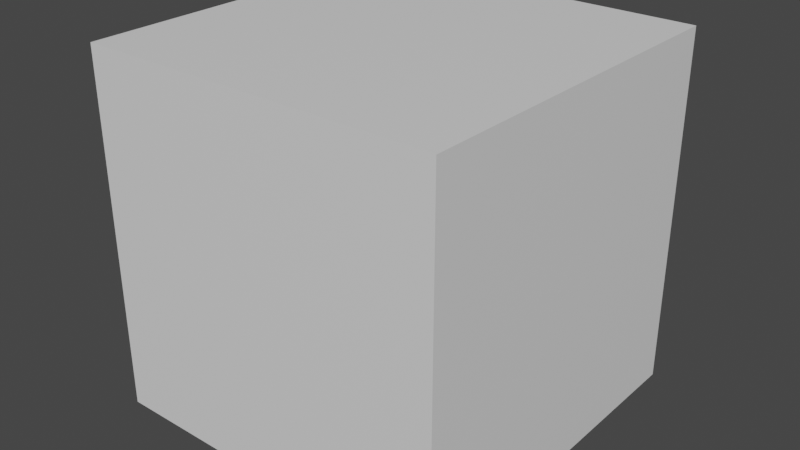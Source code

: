 # Source: ReciprocatingEngine.blend  (saved by Blender 3.4.6; exported with 4.5.12 LTS)
import bpy
from mathutils import Matrix  # noqa: F401  (used for matrix-valued properties, if any)

bpy.ops.wm.read_factory_settings(use_empty=True)
scene = bpy.context.scene
scene.name = 'Scene'

# ---- collections
col_collection = bpy.data.collections.new('Collection'); scene.collection.children.link(col_collection)

# ---- materials (node trees are filled in below, after node groups)
mat_material = bpy.data.materials.new('Material')
mat_material.alpha_threshold = 0.0
mat_material.use_transparent_shadow = False
mat_material.roughness = 0.5
mat_material.line_color = (0.0, 0.0, 0.0, 1.0)

# ---- material node trees
mat_material.use_nodes = True; mat_material.node_tree.nodes.clear()
_N = mat_material.node_tree.nodes; _L = mat_material.node_tree.links
n0 = _N.new('ShaderNodeOutputMaterial'); n0.name = 'Material Output'; n0.location = (300, 300)
n1 = _N.new('ShaderNodeBsdfPrincipled'); n1.name = 'Principled BSDF'; n1.location = (10, 300)
n1.distribution = 'GGX'
n1.subsurface_method = 'RANDOM_WALK_SKIN'
n1.inputs[3].default_value = 1.45
n1.inputs[27].default_value = (0.0, 0.0, 0.0, 1.0)
n1.inputs[28].default_value = 1.0
_L.new(n1.outputs[0], n0.inputs[0])
n0.is_active_output = True

# ---- world
world_world = bpy.data.worlds.new('World'); scene.world = world_world
world_world.use_nodes = True; world_world.node_tree.nodes.clear()
_N = world_world.node_tree.nodes; _L = world_world.node_tree.links
n0 = _N.new('ShaderNodeOutputWorld'); n0.name = 'World Output'; n0.location = (300, 300)
n1 = _N.new('ShaderNodeBackground'); n1.name = 'Background'; n1.location = (10, 300)
n1.inputs[0].default_value = (0.05088, 0.05088, 0.05088, 1.0)
_L.new(n1.outputs[0], n0.inputs[0])
n0.is_active_output = True
world_world.color = (0.05088, 0.05088, 0.05088)
world_world.use_sun_shadow = False
world_world.sun_shadow_jitter_overblur = 0.0

# ---- meshes
me_cube = bpy.data.meshes.new('Cube')
me_cube.from_pydata([(1.0, 1.0, 1.0), (1.0, 1.0, -1.0), (1.0, -1.0, 1.0), (1.0, -1.0, -1.0), (-1.0, 1.0, 1.0), (-1.0, 1.0, -1.0), (-1.0, -1.0, 1.0), (-1.0, -1.0, -1.0)], [], [(0, 4, 6, 2), (3, 2, 6, 7), (7, 6, 4, 5), (5, 1, 3, 7), (1, 0, 2, 3), (5, 4, 0, 1)])
_uv = me_cube.uv_layers.new(name='UVMap')
_uv.uv.foreach_set('vector', [0.625, 0.5, 0.875, 0.5, 0.875, 0.75, 0.625, 0.75, 0.375, 0.75, 0.625, 0.75, 0.625, 1.0, 0.375, 1.0, 0.375, 0.0, 0.625, 0.0, 0.625, 0.25, 0.375, 0.25, 0.125, 0.5, 0.375, 0.5, 0.375, 0.75, 0.125, 0.75, 0.375, 0.5, 0.625, 0.5, 0.625, 0.75, 0.375, 0.75, 0.375, 0.25, 0.625, 0.25, 0.625, 0.5, 0.375, 0.5])
me_cube.materials.append(mat_material)
me_cube.use_mirror_vertex_groups = False
me_cube.update()

# ---- objects
ob_cube = bpy.data.objects.new('Cube', me_cube)

# ---- transforms, parenting, visibility, modifiers, constraints
ob_cube.location = (0.0, 0.0, 0.0)
ob_cube.lock_rotations_4d = False
ob_cube.empty_display_type = 'ARROWS'
ob_cube.lineart.crease_threshold = 0.0

# ---- collection membership
col_collection.objects.link(ob_cube)

# ---- scene / render settings (as saved in the file)
scene.frame_start = 1; scene.frame_end = 250; scene.frame_set(1)
scene.render.engine = 'BLENDER_EEVEE_NEXT'
scene.cycles.sampling_pattern = 'TABULATED_SOBOL'
scene.cycles.use_light_tree = False
scene.view_settings.view_transform = 'Filmic'
bpy.context.view_layer.update()

# ---- added for rendering (the .blend has no active camera and no usable light): camera, sun
cam_auto = bpy.data.cameras.new('AutoCamera')
cam_auto.lens = 50.0
cam_auto.sensor_width = 36.0
cam_auto.clip_end = 1000.0
ob_auto_camera = bpy.data.objects.new('AutoCamera', cam_auto)
scene.collection.objects.link(ob_auto_camera)
ob_auto_camera.location = (3.20507, -3.84609, 2.56406)
ob_auto_camera.rotation_euler = (1.09748, -7.21219e-08, 0.694738)
scene.camera = ob_auto_camera
light_auto_sun = bpy.data.lights.new('AutoSun', 'SUN')
light_auto_sun.energy = 3.0
light_auto_sun.angle = 0.0523599
ob_auto_sun = bpy.data.objects.new('AutoSun', light_auto_sun)
scene.collection.objects.link(ob_auto_sun)
ob_auto_sun.rotation_euler = (0.872665, 0.174533, 0.523599)
bpy.context.view_layer.update()
